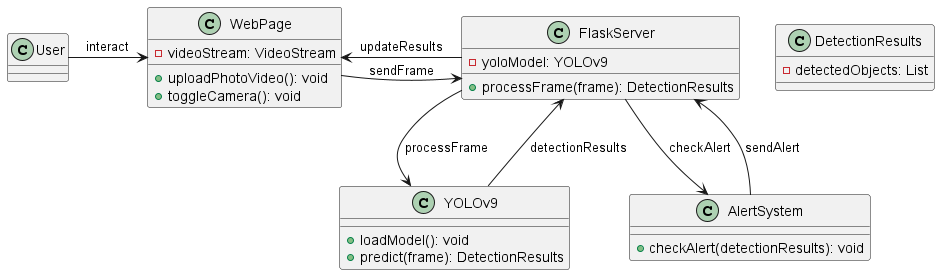

The diagram above was rendered by PlantUML. Its source (embedded in the PNG):
@startuml
class User {
}

class WebPage {
    -videoStream: VideoStream
    +uploadPhotoVideo(): void
    +toggleCamera(): void
}

class FlaskServer {
    -yoloModel: YOLOv9
    +processFrame(frame): DetectionResults
}

class YOLOv9 {
    +loadModel(): void
    +predict(frame): DetectionResults
}

class AlertSystem {
    +checkAlert(detectionResults): void
}

class DetectionResults {
    -detectedObjects: List
}

User -> WebPage: interact
WebPage -right-> FlaskServer: sendFrame
FlaskServer -down-> YOLOv9: processFrame
YOLOv9 -up-> FlaskServer: detectionResults
FlaskServer -down-> AlertSystem: checkAlert
AlertSystem -up-> FlaskServer: sendAlert
FlaskServer -left-> WebPage: updateResults

@enduml